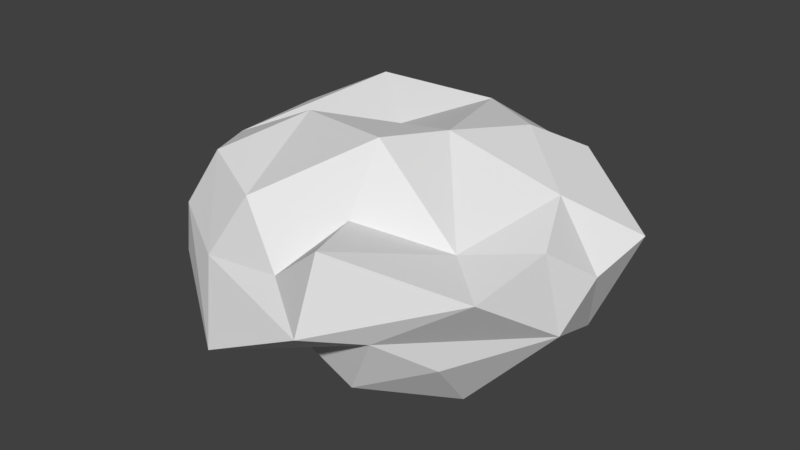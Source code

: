 # Source: Rock4.blend  (saved by Blender 2.78.0; exported with 4.5.12 LTS)
import bpy
from mathutils import Matrix  # noqa: F401  (used for matrix-valued properties, if any)

bpy.ops.wm.read_factory_settings(use_empty=True)
scene = bpy.context.scene
scene.name = 'Scene'

# ---- collections
col_collection_1 = bpy.data.collections.new('Collection 1'); scene.collection.children.link(col_collection_1)

# ---- world
world_world = bpy.data.worlds.new('World'); scene.world = world_world
world_world.color = (0.05088, 0.05088, 0.05088)
world_world.use_sun_shadow = False
world_world.sun_shadow_jitter_overblur = 0.0
world_world.cycles.sampling_method = 'MANUAL'

# ---- meshes
me_cube_001 = bpy.data.meshes.new('Cube.001')
me_cube_001.from_pydata([(1.247, 0.2057, 0.5721), (-0.4108, -1.262, 0.6001), (-1.08, 1.031, 0.7449), (0.6588, 0.6828, 0.8074), (1.01, -0.6911, 0.3806), (-0.7373, -0.2687, 0.8621), (-0.01464, 1.126, 0.7289), (1.028, -0.5825, -0.8518), (0.3163, -0.9969, 0.5338), (0.4679, -1.714, -0.014), (0.04777, -1.46, 0.2065), (1.638, -0.3329, -0.1866), (1.658, 0.08985, 0.1011), (-1.528, -0.05649, 0.1482), (-1.432, 0.4485, -0.4602), (-0.497, 1.71, 0.3428), (1.417, 0.4607, -0.5658), (-0.471, -1.673, -0.5073), (0.9783, 1.014, 0.6075), (0.4185, -0.01546, 0.9188), (0.1353, -0.2082, -0.7867), (0.9336, 0.1719, -0.613), (0.1219, 1.654, -0.2589), (-1.044, 0.9024, -0.3256), (1.11, 0.9683, -0.3837), (1.493, -0.34, 0.4151), (-1.007, -0.9839, 0.6956), (-1.065, 1.271, 0.1193), (1.432, -1.053, 0.3103), (-0.1723, 0.8534, -0.82), (-1.238, -1.117, 0.2378), (-1.25, -0.9061, -0.5055), (-1.234, -0.1218, -0.1379), (1.328, 1.03, 0.01666), (1.739, 0.5972, 0.2507), (1.098, -0.9792, -0.3719), (0.8235, -1.373, -0.07273), (0.4583, 1.017, -0.8737), (-0.4696, -0.8886, -0.6467), (-0.5447, 0.5702, 0.5387), (0.2658, -0.6149, 1.013), (-1.712, 0.7211, 0.4206), (0.5395, 1.491, 0.3551), (0.8219, 1.535, -0.1507), (-0.8125, 0.06591, -1.038), (0.5712, -1.282, -0.5757), (-1.412, -0.3709, 0.5452), (-1.855, 0.3001, -0.3038), (-0.6074, 1.295, -0.2547), (0.5393, -1.555, 0.6062), (-1.305, -1.108, -0.203), (-0.6877, -1.417, 0.09435)], [], [(41, 2, 27), (26, 30, 51), (46, 5, 39), (8, 10, 49), (43, 33, 24), (15, 42, 22), (16, 11, 21), (11, 35, 7), (21, 20, 37), (20, 38, 44), (0, 19, 4), (18, 3, 0), (43, 18, 33), (42, 3, 18), (46, 41, 13), (41, 27, 23), (42, 43, 22), (0, 25, 12), (28, 36, 11), (1, 51, 10), (21, 7, 20), (19, 5, 40), (0, 4, 25), (2, 39, 6), (39, 19, 6), (14, 44, 31), (38, 50, 31), (29, 23, 48), (9, 51, 17), (9, 17, 36), (35, 36, 45), (36, 38, 45), (4, 49, 28), (21, 11, 7), (33, 16, 24), (29, 22, 37), (43, 24, 22), (23, 27, 48), (48, 22, 29), (27, 15, 48), (26, 46, 30), (50, 47, 31), (50, 13, 47), (6, 42, 15), (34, 0, 12), (12, 11, 16), (11, 36, 35), (17, 30, 50), (16, 21, 37), (23, 29, 44), (5, 26, 1), (25, 4, 28), (8, 1, 10), (48, 15, 22), (46, 26, 5), (13, 41, 47), (27, 2, 6), (18, 0, 34), (28, 49, 9), (49, 4, 8), (44, 38, 31), (20, 7, 38), (0, 3, 19), (4, 40, 8), (19, 40, 4), (43, 42, 18), (42, 6, 3), (46, 2, 41), (12, 25, 11), (11, 25, 28), (38, 7, 45), (8, 40, 1), (40, 5, 1), (39, 5, 19), (14, 23, 44), (37, 24, 16), (29, 37, 20), (9, 10, 51), (36, 17, 38), (38, 17, 50), (36, 28, 9), (49, 10, 9), (33, 34, 16), (33, 18, 34), (22, 24, 37), (32, 47, 14), (31, 32, 14), (32, 31, 47), (50, 30, 13), (30, 46, 13), (14, 47, 23), (47, 41, 23), (15, 27, 6), (34, 12, 16), (17, 51, 30), (29, 20, 44), (39, 2, 46), (3, 6, 19), (7, 35, 45), (1, 26, 51)])
me_cube_001.use_remesh_preserve_volume = False
me_cube_001.use_remesh_preserve_attributes = False
me_cube_001.use_mirror_vertex_groups = False
me_cube_001.update()

# ---- objects
ob_cube = bpy.data.objects.new('Cube', me_cube_001)

# ---- transforms, parenting, visibility, modifiers, constraints
ob_cube.location = (0.2246, -0.973, 0.1024)
ob_cube.lineart.crease_threshold = 0.0

# ---- collection membership
col_collection_1.objects.link(ob_cube)

# ---- scene / render settings (as saved in the file)
scene.frame_start = 1; scene.frame_end = 250; scene.frame_set(1)
scene.render.engine = 'BLENDER_EEVEE_NEXT'
scene.render.resolution_percentage = 50
scene.render.dither_intensity = 0.0
scene.cycles.use_denoising = False
scene.cycles.samples = 128
scene.cycles.sampling_pattern = 'TABULATED_SOBOL'
scene.cycles.light_sampling_threshold = 0.0
scene.cycles.use_adaptive_sampling = False
scene.cycles.use_light_tree = False
scene.cycles.blur_glossy = 0.0
scene.cycles.sample_clamp_indirect = 0.0
scene.view_settings.view_transform = 'Standard'
bpy.context.view_layer.update()

# ---- added for rendering (the .blend has no active camera and no usable light): camera, sun
cam_auto = bpy.data.cameras.new('AutoCamera')
cam_auto.lens = 50.0
cam_auto.sensor_width = 36.0
cam_auto.clip_end = 1000.0
ob_auto_camera = bpy.data.objects.new('AutoCamera', cam_auto)
scene.collection.objects.link(ob_auto_camera)
ob_auto_camera.location = (5.13627, -6.93848, 4.06544)
ob_auto_camera.rotation_euler = (1.09748, -7.21219e-08, 0.694738)
scene.camera = ob_auto_camera
light_auto_sun = bpy.data.lights.new('AutoSun', 'SUN')
light_auto_sun.energy = 3.0
light_auto_sun.angle = 0.0523599
ob_auto_sun = bpy.data.objects.new('AutoSun', light_auto_sun)
scene.collection.objects.link(ob_auto_sun)
ob_auto_sun.rotation_euler = (0.872665, 0.174533, 0.523599)
bpy.context.view_layer.update()
